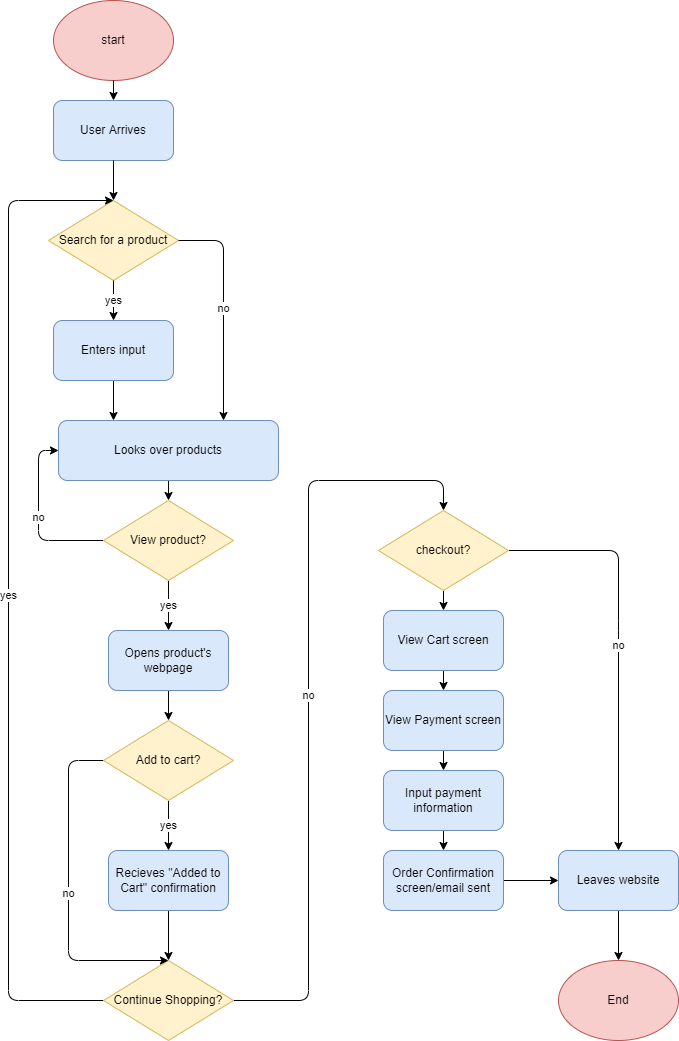

The diagram above was exported from draw.io. Its source (the exported page's mxGraphModel, read from the mxfile embedded in the PNG):
<mxGraphModel dx="1204" dy="790" grid="1" gridSize="10" guides="1" tooltips="1" connect="1" arrows="1" fold="1" page="1" pageScale="1" pageWidth="850" pageHeight="1100" math="0" shadow="0">
  <root>
    <mxCell id="0" />
    <mxCell id="1" parent="0" />
    <mxCell id="2" value="start" style="ellipse;whiteSpace=wrap;html=1;fillColor=#f8cecc;strokeColor=#b85450;" vertex="1" parent="1">
      <mxGeometry x="145" y="10" width="120" height="80" as="geometry" />
    </mxCell>
    <mxCell id="6" value="" style="endArrow=classic;html=1;exitX=0.5;exitY=1;exitDx=0;exitDy=0;entryX=0.5;entryY=0;entryDx=0;entryDy=0;" edge="1" parent="1" source="2" target="7">
      <mxGeometry width="50" height="50" relative="1" as="geometry">
        <mxPoint x="455" y="200" as="sourcePoint" />
        <mxPoint x="205" y="190" as="targetPoint" />
      </mxGeometry>
    </mxCell>
    <mxCell id="7" value="User Arrives" style="rounded=1;whiteSpace=wrap;html=1;fillColor=#dae8fc;strokeColor=#6c8ebf;" vertex="1" parent="1">
      <mxGeometry x="145" y="110" width="120" height="60" as="geometry" />
    </mxCell>
    <mxCell id="8" value="Search for a product" style="rhombus;whiteSpace=wrap;html=1;fillColor=#fff2cc;strokeColor=#d6b656;" vertex="1" parent="1">
      <mxGeometry x="140" y="210" width="130" height="80" as="geometry" />
    </mxCell>
    <mxCell id="9" value="" style="endArrow=classic;html=1;exitX=0.5;exitY=1;exitDx=0;exitDy=0;" edge="1" parent="1" source="7" target="8">
      <mxGeometry width="50" height="50" relative="1" as="geometry">
        <mxPoint x="455" y="200" as="sourcePoint" />
        <mxPoint x="505" y="150" as="targetPoint" />
      </mxGeometry>
    </mxCell>
    <mxCell id="10" value="yes" style="endArrow=classic;html=1;exitX=0.5;exitY=1;exitDx=0;exitDy=0;" edge="1" parent="1" source="8">
      <mxGeometry width="50" height="50" relative="1" as="geometry">
        <mxPoint x="700" y="230" as="sourcePoint" />
        <mxPoint x="205" y="330" as="targetPoint" />
      </mxGeometry>
    </mxCell>
    <mxCell id="11" value="no" style="endArrow=classic;html=1;exitX=1;exitY=0.5;exitDx=0;exitDy=0;entryX=0.75;entryY=0;entryDx=0;entryDy=0;" edge="1" parent="1" source="8" target="13">
      <mxGeometry width="50" height="50" relative="1" as="geometry">
        <mxPoint x="450" y="190" as="sourcePoint" />
        <mxPoint x="310" y="370" as="targetPoint" />
        <Array as="points">
          <mxPoint x="315" y="250" />
        </Array>
      </mxGeometry>
    </mxCell>
    <mxCell id="18" style="edgeStyle=none;html=1;exitX=0.5;exitY=1;exitDx=0;exitDy=0;entryX=0.25;entryY=0;entryDx=0;entryDy=0;" edge="1" parent="1" source="12" target="13">
      <mxGeometry relative="1" as="geometry" />
    </mxCell>
    <mxCell id="12" value="Enters input" style="rounded=1;whiteSpace=wrap;html=1;fillColor=#dae8fc;strokeColor=#6c8ebf;" vertex="1" parent="1">
      <mxGeometry x="145" y="330" width="120" height="60" as="geometry" />
    </mxCell>
    <mxCell id="24" style="edgeStyle=none;html=1;" edge="1" parent="1" source="13" target="23">
      <mxGeometry relative="1" as="geometry" />
    </mxCell>
    <mxCell id="13" value="Looks over products" style="rounded=1;whiteSpace=wrap;html=1;fillColor=#dae8fc;strokeColor=#6c8ebf;" vertex="1" parent="1">
      <mxGeometry x="150" y="430" width="220" height="60" as="geometry" />
    </mxCell>
    <mxCell id="21" value="yes" style="edgeStyle=none;html=1;entryX=0.5;entryY=0;entryDx=0;entryDy=0;" edge="1" parent="1" source="20" target="8">
      <mxGeometry relative="1" as="geometry">
        <mxPoint x="210" y="190" as="targetPoint" />
        <Array as="points">
          <mxPoint x="100" y="1010" />
          <mxPoint x="100" y="210" />
        </Array>
      </mxGeometry>
    </mxCell>
    <mxCell id="36" value="no" style="edgeStyle=none;html=1;exitX=1;exitY=0.5;exitDx=0;exitDy=0;entryX=0.5;entryY=0;entryDx=0;entryDy=0;" edge="1" parent="1" source="20" target="35">
      <mxGeometry relative="1" as="geometry">
        <mxPoint x="440" y="490" as="targetPoint" />
        <Array as="points">
          <mxPoint x="400" y="1010" />
          <mxPoint x="400" y="490" />
          <mxPoint x="535" y="490" />
        </Array>
      </mxGeometry>
    </mxCell>
    <mxCell id="20" value="Continue Shopping?" style="rhombus;whiteSpace=wrap;html=1;fillColor=#fff2cc;strokeColor=#d6b656;" vertex="1" parent="1">
      <mxGeometry x="195" y="970" width="130" height="80" as="geometry" />
    </mxCell>
    <mxCell id="26" value="no" style="edgeStyle=none;html=1;exitX=0;exitY=0.5;exitDx=0;exitDy=0;entryX=0;entryY=0.5;entryDx=0;entryDy=0;" edge="1" parent="1" source="23" target="13">
      <mxGeometry relative="1" as="geometry">
        <mxPoint x="130" y="390" as="targetPoint" />
        <Array as="points">
          <mxPoint x="130" y="550" />
          <mxPoint x="130" y="460" />
        </Array>
      </mxGeometry>
    </mxCell>
    <mxCell id="28" value="yes" style="edgeStyle=none;html=1;entryX=0.5;entryY=0;entryDx=0;entryDy=0;" edge="1" parent="1" source="23" target="27">
      <mxGeometry relative="1" as="geometry" />
    </mxCell>
    <mxCell id="23" value="View product?" style="rhombus;whiteSpace=wrap;html=1;fillColor=#fff2cc;strokeColor=#d6b656;" vertex="1" parent="1">
      <mxGeometry x="195" y="510" width="130" height="80" as="geometry" />
    </mxCell>
    <mxCell id="30" style="edgeStyle=none;html=1;entryX=0.5;entryY=0;entryDx=0;entryDy=0;" edge="1" parent="1" source="27" target="29">
      <mxGeometry relative="1" as="geometry" />
    </mxCell>
    <mxCell id="27" value="Opens product's webpage" style="rounded=1;whiteSpace=wrap;html=1;fillColor=#dae8fc;strokeColor=#6c8ebf;" vertex="1" parent="1">
      <mxGeometry x="200" y="640" width="120" height="60" as="geometry" />
    </mxCell>
    <mxCell id="32" value="yes" style="edgeStyle=none;html=1;" edge="1" parent="1" source="29" target="31">
      <mxGeometry relative="1" as="geometry" />
    </mxCell>
    <mxCell id="34" value="no" style="edgeStyle=none;html=1;entryX=0.5;entryY=0;entryDx=0;entryDy=0;" edge="1" parent="1" source="29" target="20">
      <mxGeometry relative="1" as="geometry">
        <mxPoint x="190" y="960" as="targetPoint" />
        <Array as="points">
          <mxPoint x="160" y="770" />
          <mxPoint x="160" y="970" />
        </Array>
      </mxGeometry>
    </mxCell>
    <mxCell id="29" value="Add to cart?" style="rhombus;whiteSpace=wrap;html=1;fillColor=#fff2cc;strokeColor=#d6b656;" vertex="1" parent="1">
      <mxGeometry x="195" y="730" width="130" height="80" as="geometry" />
    </mxCell>
    <mxCell id="33" style="edgeStyle=none;html=1;entryX=0.5;entryY=0;entryDx=0;entryDy=0;" edge="1" parent="1" source="31" target="20">
      <mxGeometry relative="1" as="geometry" />
    </mxCell>
    <mxCell id="31" value="Recieves &quot;Added to Cart&quot; confirmation" style="rounded=1;whiteSpace=wrap;html=1;fillColor=#dae8fc;strokeColor=#6c8ebf;" vertex="1" parent="1">
      <mxGeometry x="200" y="860" width="120" height="60" as="geometry" />
    </mxCell>
    <mxCell id="38" value="no" style="edgeStyle=none;html=1;entryX=0.5;entryY=0;entryDx=0;entryDy=0;" edge="1" parent="1" source="35" target="40">
      <mxGeometry relative="1" as="geometry">
        <mxPoint x="710" y="680" as="targetPoint" />
        <Array as="points">
          <mxPoint x="710" y="560" />
          <mxPoint x="710" y="640" />
        </Array>
      </mxGeometry>
    </mxCell>
    <mxCell id="43" style="edgeStyle=none;html=1;entryX=0.5;entryY=0;entryDx=0;entryDy=0;" edge="1" parent="1" source="35" target="42">
      <mxGeometry relative="1" as="geometry" />
    </mxCell>
    <mxCell id="35" value="checkout?" style="rhombus;whiteSpace=wrap;html=1;fillColor=#fff2cc;strokeColor=#d6b656;" vertex="1" parent="1">
      <mxGeometry x="470" y="520" width="130" height="80" as="geometry" />
    </mxCell>
    <mxCell id="37" value="End" style="ellipse;whiteSpace=wrap;html=1;fillColor=#f8cecc;strokeColor=#b85450;" vertex="1" parent="1">
      <mxGeometry x="650" y="970" width="120" height="80" as="geometry" />
    </mxCell>
    <mxCell id="41" style="edgeStyle=none;html=1;entryX=0.5;entryY=0;entryDx=0;entryDy=0;" edge="1" parent="1" source="40" target="37">
      <mxGeometry relative="1" as="geometry" />
    </mxCell>
    <mxCell id="40" value="Leaves website" style="rounded=1;whiteSpace=wrap;html=1;fillColor=#dae8fc;strokeColor=#6c8ebf;" vertex="1" parent="1">
      <mxGeometry x="650" y="860" width="120" height="60" as="geometry" />
    </mxCell>
    <mxCell id="45" style="edgeStyle=none;html=1;entryX=0.5;entryY=0;entryDx=0;entryDy=0;" edge="1" parent="1" source="42" target="44">
      <mxGeometry relative="1" as="geometry" />
    </mxCell>
    <mxCell id="42" value="View Cart screen" style="rounded=1;whiteSpace=wrap;html=1;fillColor=#dae8fc;strokeColor=#6c8ebf;" vertex="1" parent="1">
      <mxGeometry x="475" y="620" width="120" height="60" as="geometry" />
    </mxCell>
    <mxCell id="47" style="edgeStyle=none;html=1;" edge="1" parent="1" source="44" target="46">
      <mxGeometry relative="1" as="geometry" />
    </mxCell>
    <mxCell id="44" value="View Payment screen" style="rounded=1;whiteSpace=wrap;html=1;fillColor=#dae8fc;strokeColor=#6c8ebf;" vertex="1" parent="1">
      <mxGeometry x="475" y="700" width="120" height="60" as="geometry" />
    </mxCell>
    <mxCell id="49" style="edgeStyle=none;html=1;entryX=0.5;entryY=0;entryDx=0;entryDy=0;" edge="1" parent="1" source="46" target="48">
      <mxGeometry relative="1" as="geometry" />
    </mxCell>
    <mxCell id="46" value="Input payment information" style="rounded=1;whiteSpace=wrap;html=1;fillColor=#dae8fc;strokeColor=#6c8ebf;" vertex="1" parent="1">
      <mxGeometry x="475" y="780" width="120" height="60" as="geometry" />
    </mxCell>
    <mxCell id="50" style="edgeStyle=none;html=1;entryX=0;entryY=0.5;entryDx=0;entryDy=0;" edge="1" parent="1" source="48" target="40">
      <mxGeometry relative="1" as="geometry" />
    </mxCell>
    <mxCell id="48" value="Order Confirmation screen/email sent" style="rounded=1;whiteSpace=wrap;html=1;fillColor=#dae8fc;strokeColor=#6c8ebf;" vertex="1" parent="1">
      <mxGeometry x="475" y="860" width="120" height="60" as="geometry" />
    </mxCell>
  </root>
</mxGraphModel>